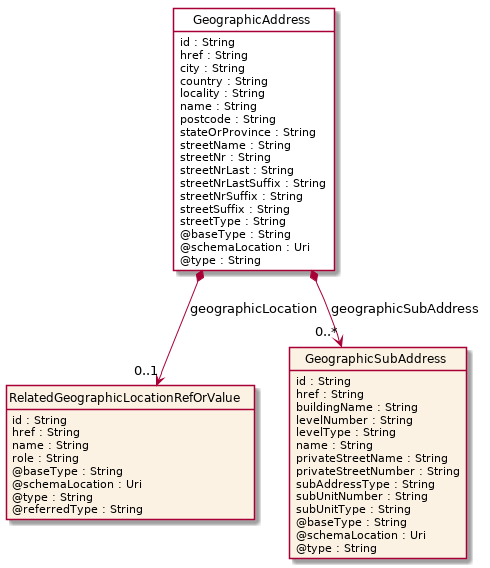

The diagram above was rendered by PlantUML. Its source (embedded in the PNG):
@startuml
hide circle
hide methods
hide stereotype
show <<Enumeration>> stereotype
skinparam class {
   BackgroundColor<<Enumeration>> #E6F5F7
   BackgroundColor<<Ref>> #FFFFE0
   BackgroundColor<<Pivot>> #FFFFFFF
   BackgroundColor #FCF2E3
}

class GeographicAddress <<Pivot>> {
    id : String
    href : String
    city : String
    country : String
    locality : String
    name : String
    postcode : String
    stateOrProvince : String
    streetName : String
    streetNr : String
    streetNrLast : String
    streetNrLastSuffix : String
    streetNrSuffix : String
    streetSuffix : String
    streetType : String
    @baseType : String
    @schemaLocation : Uri
    @type : String
}

class RelatedGeographicLocationRefOrValue {
    id : String
    href : String
    name : String
    role : String
    @baseType : String
    @schemaLocation : Uri
    @type : String
    @referredType : String
}

class GeographicSubAddress {
    id : String
    href : String
    buildingName : String
    levelNumber : String
    levelType : String
    name : String
    privateStreetName : String
    privateStreetNumber : String
    subAddressType : String
    subUnitNumber : String
    subUnitType : String
    @baseType : String
    @schemaLocation : Uri
    @type : String
}


GeographicAddress *-->  "0..1" RelatedGeographicLocationRefOrValue : geographicLocation
GeographicAddress *-->  "0..*" GeographicSubAddress : geographicSubAddress


@enduml